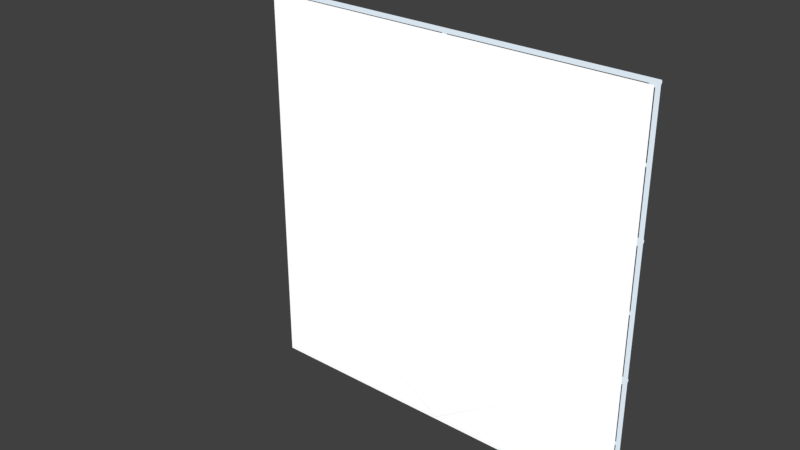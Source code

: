 # Source: Scaffolding.blend  (saved by Blender 2.79.0; exported with 4.5.12 LTS)
import bpy
from mathutils import Matrix  # noqa: F401  (used for matrix-valued properties, if any)

bpy.ops.wm.read_factory_settings(use_empty=True)
scene = bpy.context.scene
scene.name = 'Scene'

# ---- collections
col_collection_1 = bpy.data.collections.new('Collection 1'); scene.collection.children.link(col_collection_1)
col_collection_1.hide_render = True
col_collection_1.hide_viewport = True
col_collection_2 = bpy.data.collections.new('Collection 2'); scene.collection.children.link(col_collection_2)

# ---- images (referenced by path relative to the original .blend; pixels are not part of the script)
import os
ASSET_DIR = os.environ.get("B2B_ASSET_DIR", "")  # directory of the original .blend (textures are referenced by path, not embedded)
HERE = os.path.dirname(os.path.abspath(__file__))  # packed textures are extracted next to this script under _unpacked/

def load_image(name, relpath, width, height, colorspace="sRGB"):
    """Load a texture the original file referenced (path relative to the .blend, or extracted next to this script)."""
    p = next((c for c in (os.path.join(HERE, relpath), os.path.join(ASSET_DIR, relpath)) if relpath and os.path.exists(c)), "")
    if p:
        img = bpy.data.images.load(p, check_existing=True)
        img.name = name
    else:  # same state as the original file: an image datablock whose file is absent (Cycles renders it pink)
        img = bpy.data.images.new(name, width, height)
        img.source = "FILE"
        img.filepath = "//" + (relpath or name)
    img.colorspace_settings.name = colorspace
    return img
img_scaffolding_a = load_image('Scaffolding_a', 'Scaffolding_a.png', 1024, 1024, 'sRGB')

# ---- materials (node trees are filled in below, after node groups)
mat_material_001 = bpy.data.materials.new('Material.001')
mat_material_001.alpha_threshold = 0.0
mat_material_001.roughness = 0.5
mat_material_002 = bpy.data.materials.new('Material.002')
mat_material_002.alpha_threshold = 0.0
mat_material_002.roughness = 0.5

# ---- material node trees
mat_material_001.use_nodes = True; mat_material_001.node_tree.nodes.clear()
_N = mat_material_001.node_tree.nodes; _L = mat_material_001.node_tree.links
n0 = _N.new('ShaderNodeOutputMaterial'); n0.name = 'Material Output'; n0.location = (300, 300)
n1 = _N.new('ShaderNodeTexImage'); n1.name = 'Image Texture'; n1.location = (-190, 355)
n1.width = 140
n1.image = img_scaffolding_a
n2 = _N.new('ShaderNodeMapping'); n2.name = 'Mapping'; n2.location = (-490, 384)
n3 = _N.new('ShaderNodeTexCoord'); n3.name = 'Texture Coordinate'; n3.location = (-690, 367)
n4 = _N.new('ShaderNodeEmission'); n4.name = 'Emission'; n4.location = (10, 300)
_L.new(n2.outputs[0], n1.inputs[0])
_L.new(n3.outputs[2], n2.inputs[0])
_L.new(n4.outputs[0], n0.inputs[0])
n0.is_active_output = True
mat_material_002.use_nodes = True; mat_material_002.node_tree.nodes.clear()
_N = mat_material_002.node_tree.nodes; _L = mat_material_002.node_tree.links
n0 = _N.new('ShaderNodeOutputMaterial'); n0.name = 'Material Output'; n0.location = (300, 300)
n1 = _N.new('ShaderNodeEmission'); n1.name = 'Emission'; n1.location = (-4, 447)
n1.inputs[0].default_value = (0.6872, 0.7807, 0.86, 1.0)
n2 = _N.new('ShaderNodeBsdfPrincipled'); n2.name = 'Principled BSDF'; n2.location = (-2, 300)
n2.width = 150
n2.subsurface_method = 'BURLEY'
n2.inputs[1].default_value = 1.0
n2.inputs[2].default_value = 0.525
n2.inputs[3].default_value = 1.45
n2.inputs[9].default_value = (1.0, 1.0, 1.0)
_L.new(n1.outputs[0], n0.inputs[0])
n0.is_active_output = True

# ---- world
world_world = bpy.data.worlds.new('World'); scene.world = world_world
world_world.color = (0.05088, 0.05088, 0.05088)
world_world.use_sun_shadow = False
world_world.sun_shadow_jitter_overblur = 0.0
world_world.cycles.sampling_method = 'MANUAL'

# ---- meshes
me_plane = bpy.data.meshes.new('Plane')
me_plane.from_pydata([(-1.0, -1.0, 0.0), (1.0, -1.0, 0.0), (-1.0, 1.0, 0.0), (1.0, 1.0, 0.0)], [], [(0, 1, 3, 2)])
me_plane.use_remesh_preserve_volume = False
me_plane.use_remesh_preserve_attributes = False
me_plane.use_mirror_vertex_groups = False
me_plane.update()
me_cylinder_005 = bpy.data.meshes.new('Cylinder.005')
me_cylinder_005.from_pydata([(-2.541, 0.05, -4.947e-07), (2.541, 0.05, 4.947e-07), (-2.541, 0.04904, -0.009755), (2.541, 0.04904, -0.009754), (-2.541, 0.04619, -0.01913), (2.541, 0.04619, -0.01913), (-2.541, 0.04157, -0.02778), (2.541, 0.04157, -0.02778), (-2.541, 0.03535, -0.03536), (2.541, 0.03536, -0.03535), (-2.541, 0.02778, -0.04157), (2.541, 0.02778, -0.04157), (-2.541, 0.01913, -0.04619), (2.541, 0.01913, -0.04619), (-2.541, 0.009754, -0.04904), (2.541, 0.009755, -0.04904), (-2.541, -3.376e-07, -0.05), (2.541, 3.451e-07, -0.05), (-2.541, -0.009755, -0.04904), (2.541, -0.009754, -0.04904), (-2.541, -0.01913, -0.04619), (2.541, -0.01913, -0.04619), (-2.541, -0.02778, -0.04157), (2.541, -0.02778, -0.04157), (-2.541, -0.03536, -0.03536), (2.541, -0.03535, -0.03535), (-2.541, -0.04157, -0.02778), (2.541, -0.04157, -0.02778), (-2.541, -0.04619, -0.01913), (2.541, -0.04619, -0.01913), (-2.541, -0.04904, -0.009755), (2.541, -0.04904, -0.009754), (-2.541, -0.05, -4.784e-07), (2.541, -0.05, 5.11e-07), (-2.541, -0.04904, 0.009754), (2.541, -0.04904, 0.009755), (-2.541, -0.04619, 0.01913), (2.541, -0.04619, 0.01913), (-2.541, -0.04157, 0.02778), (2.541, -0.04157, 0.02778), (-2.541, -0.03536, 0.03535), (2.541, -0.03535, 0.03536), (-2.541, -0.02778, 0.04157), (2.541, -0.02778, 0.04157), (-2.541, -0.01913, 0.04619), (2.541, -0.01913, 0.04619), (-2.541, -0.009755, 0.04904), (2.541, -0.009754, 0.04904), (-2.541, -2.931e-07, 0.05), (2.541, 3.896e-07, 0.05), (-2.541, 0.009754, 0.04904), (2.541, 0.009755, 0.04904), (-2.541, 0.01913, 0.04619), (2.541, 0.01913, 0.04619), (-2.541, 0.02778, 0.04157), (2.541, 0.02778, 0.04157), (-2.541, 0.03536, 0.03535), (2.541, 0.03536, 0.03536), (-2.541, 0.04157, 0.02778), (2.541, 0.04157, 0.02778), (-2.541, 0.04619, 0.01913), (2.541, 0.04619, 0.01913), (-2.541, 0.04904, 0.009754), (2.541, 0.04904, 0.009755)], [], [(0, 1, 3, 2), (2, 3, 5, 4), (4, 5, 7, 6), (6, 7, 9, 8), (8, 9, 11, 10), (10, 11, 13, 12), (12, 13, 15, 14), (14, 15, 17, 16), (16, 17, 19, 18), (18, 19, 21, 20), (20, 21, 23, 22), (22, 23, 25, 24), (24, 25, 27, 26), (26, 27, 29, 28), (28, 29, 31, 30), (30, 31, 33, 32), (32, 33, 35, 34), (34, 35, 37, 36), (36, 37, 39, 38), (38, 39, 41, 40), (40, 41, 43, 42), (42, 43, 45, 44), (44, 45, 47, 46), (46, 47, 49, 48), (48, 49, 51, 50), (50, 51, 53, 52), (52, 53, 55, 54), (54, 55, 57, 56), (56, 57, 59, 58), (58, 59, 61, 60), (3, 1, 63, 61, 59, 57, 55, 53, 51, 49, 47, 45, 43, 41, 39, 37, 35, 33, 31, 29, 27, 25, 23, 21, 19, 17, 15, 13, 11, 9, 7, 5), (60, 61, 63, 62), (62, 63, 1, 0), (0, 2, 4, 6, 8, 10, 12, 14, 16, 18, 20, 22, 24, 26, 28, 30, 32, 34, 36, 38, 40, 42, 44, 46, 48, 50, 52, 54, 56, 58, 60, 62)])
me_cylinder_005.use_remesh_preserve_volume = False
me_cylinder_005.use_remesh_preserve_attributes = False
me_cylinder_005.use_mirror_vertex_groups = False
me_cylinder_005.update()
me_cylinder_004 = bpy.data.meshes.new('Cylinder.004')
me_cylinder_004.from_pydata([(-2.541, 0.05, -4.947e-07), (2.541, 0.05, 4.947e-07), (-2.541, 0.04904, -0.009755), (2.541, 0.04904, -0.009754), (-2.541, 0.04619, -0.01913), (2.541, 0.04619, -0.01913), (-2.541, 0.04157, -0.02778), (2.541, 0.04157, -0.02778), (-2.541, 0.03535, -0.03536), (2.541, 0.03536, -0.03535), (-2.541, 0.02778, -0.04157), (2.541, 0.02778, -0.04157), (-2.541, 0.01913, -0.04619), (2.541, 0.01913, -0.04619), (-2.541, 0.009754, -0.04904), (2.541, 0.009755, -0.04904), (-2.541, -3.376e-07, -0.05), (2.541, 3.451e-07, -0.05), (-2.541, -0.009755, -0.04904), (2.541, -0.009754, -0.04904), (-2.541, -0.01913, -0.04619), (2.541, -0.01913, -0.04619), (-2.541, -0.02778, -0.04157), (2.541, -0.02778, -0.04157), (-2.541, -0.03536, -0.03536), (2.541, -0.03535, -0.03535), (-2.541, -0.04157, -0.02778), (2.541, -0.04157, -0.02778), (-2.541, -0.04619, -0.01913), (2.541, -0.04619, -0.01913), (-2.541, -0.04904, -0.009755), (2.541, -0.04904, -0.009754), (-2.541, -0.05, -4.784e-07), (2.541, -0.05, 5.11e-07), (-2.541, -0.04904, 0.009754), (2.541, -0.04904, 0.009755), (-2.541, -0.04619, 0.01913), (2.541, -0.04619, 0.01913), (-2.541, -0.04157, 0.02778), (2.541, -0.04157, 0.02778), (-2.541, -0.03536, 0.03535), (2.541, -0.03535, 0.03536), (-2.541, -0.02778, 0.04157), (2.541, -0.02778, 0.04157), (-2.541, -0.01913, 0.04619), (2.541, -0.01913, 0.04619), (-2.541, -0.009755, 0.04904), (2.541, -0.009754, 0.04904), (-2.541, -2.931e-07, 0.05), (2.541, 3.896e-07, 0.05), (-2.541, 0.009754, 0.04904), (2.541, 0.009755, 0.04904), (-2.541, 0.01913, 0.04619), (2.541, 0.01913, 0.04619), (-2.541, 0.02778, 0.04157), (2.541, 0.02778, 0.04157), (-2.541, 0.03536, 0.03535), (2.541, 0.03536, 0.03536), (-2.541, 0.04157, 0.02778), (2.541, 0.04157, 0.02778), (-2.541, 0.04619, 0.01913), (2.541, 0.04619, 0.01913), (-2.541, 0.04904, 0.009754), (2.541, 0.04904, 0.009755)], [], [(0, 1, 3, 2), (2, 3, 5, 4), (4, 5, 7, 6), (6, 7, 9, 8), (8, 9, 11, 10), (10, 11, 13, 12), (12, 13, 15, 14), (14, 15, 17, 16), (16, 17, 19, 18), (18, 19, 21, 20), (20, 21, 23, 22), (22, 23, 25, 24), (24, 25, 27, 26), (26, 27, 29, 28), (28, 29, 31, 30), (30, 31, 33, 32), (32, 33, 35, 34), (34, 35, 37, 36), (36, 37, 39, 38), (38, 39, 41, 40), (40, 41, 43, 42), (42, 43, 45, 44), (44, 45, 47, 46), (46, 47, 49, 48), (48, 49, 51, 50), (50, 51, 53, 52), (52, 53, 55, 54), (54, 55, 57, 56), (56, 57, 59, 58), (58, 59, 61, 60), (3, 1, 63, 61, 59, 57, 55, 53, 51, 49, 47, 45, 43, 41, 39, 37, 35, 33, 31, 29, 27, 25, 23, 21, 19, 17, 15, 13, 11, 9, 7, 5), (60, 61, 63, 62), (62, 63, 1, 0), (0, 2, 4, 6, 8, 10, 12, 14, 16, 18, 20, 22, 24, 26, 28, 30, 32, 34, 36, 38, 40, 42, 44, 46, 48, 50, 52, 54, 56, 58, 60, 62)])
me_cylinder_004.use_remesh_preserve_volume = False
me_cylinder_004.use_remesh_preserve_attributes = False
me_cylinder_004.use_mirror_vertex_groups = False
me_cylinder_004.update()
me_cylinder_003 = bpy.data.meshes.new('Cylinder.003')
me_cylinder_003.from_pydata([(-2.541, 0.05, -4.947e-07), (2.541, 0.05, 4.947e-07), (-2.541, 0.04904, -0.009755), (2.541, 0.04904, -0.009754), (-2.541, 0.04619, -0.01913), (2.541, 0.04619, -0.01913), (-2.541, 0.04157, -0.02778), (2.541, 0.04157, -0.02778), (-2.541, 0.03535, -0.03536), (2.541, 0.03536, -0.03535), (-2.541, 0.02778, -0.04157), (2.541, 0.02778, -0.04157), (-2.541, 0.01913, -0.04619), (2.541, 0.01913, -0.04619), (-2.541, 0.009754, -0.04904), (2.541, 0.009755, -0.04904), (-2.541, -3.376e-07, -0.05), (2.541, 3.451e-07, -0.05), (-2.541, -0.009755, -0.04904), (2.541, -0.009754, -0.04904), (-2.541, -0.01913, -0.04619), (2.541, -0.01913, -0.04619), (-2.541, -0.02778, -0.04157), (2.541, -0.02778, -0.04157), (-2.541, -0.03536, -0.03536), (2.541, -0.03535, -0.03535), (-2.541, -0.04157, -0.02778), (2.541, -0.04157, -0.02778), (-2.541, -0.04619, -0.01913), (2.541, -0.04619, -0.01913), (-2.541, -0.04904, -0.009755), (2.541, -0.04904, -0.009754), (-2.541, -0.05, -4.784e-07), (2.541, -0.05, 5.11e-07), (-2.541, -0.04904, 0.009754), (2.541, -0.04904, 0.009755), (-2.541, -0.04619, 0.01913), (2.541, -0.04619, 0.01913), (-2.541, -0.04157, 0.02778), (2.541, -0.04157, 0.02778), (-2.541, -0.03536, 0.03535), (2.541, -0.03535, 0.03536), (-2.541, -0.02778, 0.04157), (2.541, -0.02778, 0.04157), (-2.541, -0.01913, 0.04619), (2.541, -0.01913, 0.04619), (-2.541, -0.009755, 0.04904), (2.541, -0.009754, 0.04904), (-2.541, -2.931e-07, 0.05), (2.541, 3.896e-07, 0.05), (-2.541, 0.009754, 0.04904), (2.541, 0.009755, 0.04904), (-2.541, 0.01913, 0.04619), (2.541, 0.01913, 0.04619), (-2.541, 0.02778, 0.04157), (2.541, 0.02778, 0.04157), (-2.541, 0.03536, 0.03535), (2.541, 0.03536, 0.03536), (-2.541, 0.04157, 0.02778), (2.541, 0.04157, 0.02778), (-2.541, 0.04619, 0.01913), (2.541, 0.04619, 0.01913), (-2.541, 0.04904, 0.009754), (2.541, 0.04904, 0.009755)], [], [(0, 1, 3, 2), (2, 3, 5, 4), (4, 5, 7, 6), (6, 7, 9, 8), (8, 9, 11, 10), (10, 11, 13, 12), (12, 13, 15, 14), (14, 15, 17, 16), (16, 17, 19, 18), (18, 19, 21, 20), (20, 21, 23, 22), (22, 23, 25, 24), (24, 25, 27, 26), (26, 27, 29, 28), (28, 29, 31, 30), (30, 31, 33, 32), (32, 33, 35, 34), (34, 35, 37, 36), (36, 37, 39, 38), (38, 39, 41, 40), (40, 41, 43, 42), (42, 43, 45, 44), (44, 45, 47, 46), (46, 47, 49, 48), (48, 49, 51, 50), (50, 51, 53, 52), (52, 53, 55, 54), (54, 55, 57, 56), (56, 57, 59, 58), (58, 59, 61, 60), (3, 1, 63, 61, 59, 57, 55, 53, 51, 49, 47, 45, 43, 41, 39, 37, 35, 33, 31, 29, 27, 25, 23, 21, 19, 17, 15, 13, 11, 9, 7, 5), (60, 61, 63, 62), (62, 63, 1, 0), (0, 2, 4, 6, 8, 10, 12, 14, 16, 18, 20, 22, 24, 26, 28, 30, 32, 34, 36, 38, 40, 42, 44, 46, 48, 50, 52, 54, 56, 58, 60, 62)])
me_cylinder_003.use_remesh_preserve_volume = False
me_cylinder_003.use_remesh_preserve_attributes = False
me_cylinder_003.use_mirror_vertex_groups = False
me_cylinder_003.update()
me_cylinder_002 = bpy.data.meshes.new('Cylinder.002')
me_cylinder_002.from_pydata([(-2.541, 0.05, -4.947e-07), (2.541, 0.05, 4.947e-07), (-2.541, 0.04904, -0.009755), (2.541, 0.04904, -0.009754), (-2.541, 0.04619, -0.01913), (2.541, 0.04619, -0.01913), (-2.541, 0.04157, -0.02778), (2.541, 0.04157, -0.02778), (-2.541, 0.03535, -0.03536), (2.541, 0.03536, -0.03535), (-2.541, 0.02778, -0.04157), (2.541, 0.02778, -0.04157), (-2.541, 0.01913, -0.04619), (2.541, 0.01913, -0.04619), (-2.541, 0.009754, -0.04904), (2.541, 0.009755, -0.04904), (-2.541, -3.376e-07, -0.05), (2.541, 3.451e-07, -0.05), (-2.541, -0.009755, -0.04904), (2.541, -0.009754, -0.04904), (-2.541, -0.01913, -0.04619), (2.541, -0.01913, -0.04619), (-2.541, -0.02778, -0.04157), (2.541, -0.02778, -0.04157), (-2.541, -0.03536, -0.03536), (2.541, -0.03535, -0.03535), (-2.541, -0.04157, -0.02778), (2.541, -0.04157, -0.02778), (-2.541, -0.04619, -0.01913), (2.541, -0.04619, -0.01913), (-2.541, -0.04904, -0.009755), (2.541, -0.04904, -0.009754), (-2.541, -0.05, -4.784e-07), (2.541, -0.05, 5.11e-07), (-2.541, -0.04904, 0.009754), (2.541, -0.04904, 0.009755), (-2.541, -0.04619, 0.01913), (2.541, -0.04619, 0.01913), (-2.541, -0.04157, 0.02778), (2.541, -0.04157, 0.02778), (-2.541, -0.03536, 0.03535), (2.541, -0.03535, 0.03536), (-2.541, -0.02778, 0.04157), (2.541, -0.02778, 0.04157), (-2.541, -0.01913, 0.04619), (2.541, -0.01913, 0.04619), (-2.541, -0.009755, 0.04904), (2.541, -0.009754, 0.04904), (-2.541, -2.931e-07, 0.05), (2.541, 3.896e-07, 0.05), (-2.541, 0.009754, 0.04904), (2.541, 0.009755, 0.04904), (-2.541, 0.01913, 0.04619), (2.541, 0.01913, 0.04619), (-2.541, 0.02778, 0.04157), (2.541, 0.02778, 0.04157), (-2.541, 0.03536, 0.03535), (2.541, 0.03536, 0.03536), (-2.541, 0.04157, 0.02778), (2.541, 0.04157, 0.02778), (-2.541, 0.04619, 0.01913), (2.541, 0.04619, 0.01913), (-2.541, 0.04904, 0.009754), (2.541, 0.04904, 0.009755)], [], [(0, 1, 3, 2), (2, 3, 5, 4), (4, 5, 7, 6), (6, 7, 9, 8), (8, 9, 11, 10), (10, 11, 13, 12), (12, 13, 15, 14), (14, 15, 17, 16), (16, 17, 19, 18), (18, 19, 21, 20), (20, 21, 23, 22), (22, 23, 25, 24), (24, 25, 27, 26), (26, 27, 29, 28), (28, 29, 31, 30), (30, 31, 33, 32), (32, 33, 35, 34), (34, 35, 37, 36), (36, 37, 39, 38), (38, 39, 41, 40), (40, 41, 43, 42), (42, 43, 45, 44), (44, 45, 47, 46), (46, 47, 49, 48), (48, 49, 51, 50), (50, 51, 53, 52), (52, 53, 55, 54), (54, 55, 57, 56), (56, 57, 59, 58), (58, 59, 61, 60), (3, 1, 63, 61, 59, 57, 55, 53, 51, 49, 47, 45, 43, 41, 39, 37, 35, 33, 31, 29, 27, 25, 23, 21, 19, 17, 15, 13, 11, 9, 7, 5), (60, 61, 63, 62), (62, 63, 1, 0), (0, 2, 4, 6, 8, 10, 12, 14, 16, 18, 20, 22, 24, 26, 28, 30, 32, 34, 36, 38, 40, 42, 44, 46, 48, 50, 52, 54, 56, 58, 60, 62)])
me_cylinder_002.use_remesh_preserve_volume = False
me_cylinder_002.use_remesh_preserve_attributes = False
me_cylinder_002.use_mirror_vertex_groups = False
me_cylinder_002.update()
me_cylinder = bpy.data.meshes.new('Cylinder')
me_cylinder.from_pydata([(0.0, 0.05, -1.5), (0.0, 0.05, 1.5), (0.009755, 0.04904, -1.5), (0.009755, 0.04904, 1.5), (0.01913, 0.04619, -1.5), (0.01913, 0.04619, 1.5), (0.02778, 0.04157, -1.5), (0.02778, 0.04157, 1.5), (0.03536, 0.03536, -1.5), (0.03536, 0.03536, 1.5), (0.04157, 0.02778, -1.5), (0.04157, 0.02778, 1.5), (0.04619, 0.01913, -1.5), (0.04619, 0.01913, 1.5), (0.04904, 0.009755, -1.5), (0.04904, 0.009755, 1.5), (0.05, 3.775e-09, -1.5), (0.05, 3.775e-09, 1.5), (0.04904, -0.009755, -1.5), (0.04904, -0.009755, 1.5), (0.04619, -0.01913, -1.5), (0.04619, -0.01913, 1.5), (0.04157, -0.02778, -1.5), (0.04157, -0.02778, 1.5), (0.03536, -0.03536, -1.5), (0.03536, -0.03536, 1.5), (0.02778, -0.04157, -1.5), (0.02778, -0.04157, 1.5), (0.01913, -0.04619, -1.5), (0.01913, -0.04619, 1.5), (0.009755, -0.04904, -1.5), (0.009755, -0.04904, 1.5), (-1.629e-08, -0.05, -1.5), (-1.629e-08, -0.05, 1.5), (-0.009755, -0.04904, -1.5), (-0.009755, -0.04904, 1.5), (-0.01913, -0.04619, -1.5), (-0.01913, -0.04619, 1.5), (-0.02778, -0.04157, -1.5), (-0.02778, -0.04157, 1.5), (-0.03536, -0.03536, -1.5), (-0.03536, -0.03536, 1.5), (-0.04157, -0.02778, -1.5), (-0.04157, -0.02778, 1.5), (-0.04619, -0.01913, -1.5), (-0.04619, -0.01913, 1.5), (-0.04904, -0.009754, -1.5), (-0.04904, -0.009754, 1.5), (-0.05, 4.828e-08, -1.5), (-0.05, 4.828e-08, 1.5), (-0.04904, 0.009755, -1.5), (-0.04904, 0.009755, 1.5), (-0.04619, 0.01913, -1.5), (-0.04619, 0.01913, 1.5), (-0.04157, 0.02778, -1.5), (-0.04157, 0.02778, 1.5), (-0.03536, 0.03536, -1.5), (-0.03536, 0.03536, 1.5), (-0.02778, 0.04157, -1.5), (-0.02778, 0.04157, 1.5), (-0.01913, 0.04619, -1.5), (-0.01913, 0.04619, 1.5), (-0.009754, 0.04904, -1.5), (-0.009754, 0.04904, 1.5)], [], [(0, 1, 3, 2), (2, 3, 5, 4), (4, 5, 7, 6), (6, 7, 9, 8), (8, 9, 11, 10), (10, 11, 13, 12), (12, 13, 15, 14), (14, 15, 17, 16), (16, 17, 19, 18), (18, 19, 21, 20), (20, 21, 23, 22), (22, 23, 25, 24), (24, 25, 27, 26), (26, 27, 29, 28), (28, 29, 31, 30), (30, 31, 33, 32), (32, 33, 35, 34), (34, 35, 37, 36), (36, 37, 39, 38), (38, 39, 41, 40), (40, 41, 43, 42), (42, 43, 45, 44), (44, 45, 47, 46), (46, 47, 49, 48), (48, 49, 51, 50), (50, 51, 53, 52), (52, 53, 55, 54), (54, 55, 57, 56), (56, 57, 59, 58), (58, 59, 61, 60), (3, 1, 63, 61, 59, 57, 55, 53, 51, 49, 47, 45, 43, 41, 39, 37, 35, 33, 31, 29, 27, 25, 23, 21, 19, 17, 15, 13, 11, 9, 7, 5), (60, 61, 63, 62), (62, 63, 1, 0), (0, 2, 4, 6, 8, 10, 12, 14, 16, 18, 20, 22, 24, 26, 28, 30, 32, 34, 36, 38, 40, 42, 44, 46, 48, 50, 52, 54, 56, 58, 60, 62)])
me_cylinder.use_remesh_preserve_volume = False
me_cylinder.use_remesh_preserve_attributes = False
me_cylinder.use_mirror_vertex_groups = False
me_cylinder.update()
me_plane_001 = bpy.data.meshes.new('Plane.001')
me_plane_001.from_pydata([(-5.042, -5.042, 0.0), (5.042, -5.042, 0.0), (-5.042, 5.042, 0.0), (5.042, 5.042, 0.0)], [], [(0, 1, 3, 2)])
_uv = me_plane_001.uv_layers.new(name='UVMap')
_uv.uv.foreach_set('vector', [9.998e-05, 0.0001002, 0.9999, 9.998e-05, 0.9999, 0.9999, 0.0001003, 0.9999])
me_plane_001.materials.append(mat_material_001)
me_plane_001.use_remesh_preserve_volume = False
me_plane_001.use_remesh_preserve_attributes = False
me_plane_001.use_mirror_vertex_groups = False
me_plane_001.update()
me_cylinder_013 = bpy.data.meshes.new('Cylinder.013')
me_cylinder_013.from_pydata([(-2.566, 0.05, -5.539e-07), (2.566, 0.05, 5.539e-07), (-2.566, 0.04904, -0.01092), (2.566, 0.04904, -0.01092), (-2.566, 0.04619, -0.02143), (2.566, 0.04619, -0.02143), (-2.566, 0.04157, -0.03111), (2.566, 0.04157, -0.03111), (-2.566, 0.03535, -0.03959), (2.566, 0.03536, -0.03959), (-2.566, 0.02778, -0.04656), (2.566, 0.02778, -0.04655), (-2.566, 0.01913, -0.05173), (2.566, 0.01913, -0.05173), (-2.566, 0.009754, -0.05492), (2.566, 0.009755, -0.05492), (-2.566, -3.376e-07, -0.05599), (2.566, 3.451e-07, -0.05599), (-2.566, -0.009755, -0.05492), (2.566, -0.009754, -0.05492), (-2.566, -0.01913, -0.05173), (2.566, -0.01913, -0.05173), (-2.566, -0.02778, -0.04656), (2.566, -0.02778, -0.04655), (-2.566, -0.03536, -0.03959), (2.566, -0.03535, -0.03959), (-2.566, -0.04157, -0.03111), (2.566, -0.04157, -0.03111), (-2.566, -0.04619, -0.02143), (2.566, -0.04619, -0.02143), (-2.566, -0.04904, -0.01092), (2.566, -0.04904, -0.01092), (-2.566, -0.05, -5.357e-07), (2.566, -0.05, 5.722e-07), (-2.566, -0.04904, 0.01092), (2.566, -0.04904, 0.01092), (-2.566, -0.04619, 0.02143), (2.566, -0.04619, 0.02143), (-2.566, -0.04157, 0.03111), (2.566, -0.04157, 0.03111), (-2.566, -0.03536, 0.03959), (2.566, -0.03535, 0.03959), (-2.566, -0.02778, 0.04655), (2.566, -0.02778, 0.04656), (-2.566, -0.01913, 0.05173), (2.566, -0.01913, 0.05173), (-2.566, -0.009755, 0.05492), (2.566, -0.009754, 0.05492), (-2.566, -2.931e-07, 0.05599), (2.566, 3.896e-07, 0.05599), (-2.566, 0.009754, 0.05492), (2.566, 0.009755, 0.05492), (-2.566, 0.01913, 0.05173), (2.566, 0.01913, 0.05173), (-2.566, 0.02778, 0.04655), (2.566, 0.02778, 0.04656), (-2.566, 0.03536, 0.03959), (2.566, 0.03536, 0.03959), (-2.566, 0.04157, 0.03111), (2.566, 0.04157, 0.03111), (-2.566, 0.04619, 0.02143), (2.566, 0.04619, 0.02143), (-2.566, 0.04904, 0.01092), (2.566, 0.04904, 0.01092), (-2.566, 0.05, -3.36), (2.566, 0.05, -3.36), (-2.566, 0.04904, -3.37), (2.566, 0.04904, -3.37), (-2.566, 0.04619, -3.381), (2.566, 0.04619, -3.381), (-2.566, 0.04157, -3.391), (2.566, 0.04157, -3.391), (-2.566, 0.03535, -3.399), (2.566, 0.03536, -3.399), (-2.566, 0.02778, -3.406), (2.566, 0.02778, -3.406), (-2.566, 0.01913, -3.411), (2.566, 0.01913, -3.411), (-2.566, 0.009754, -3.414), (2.566, 0.009755, -3.414), (-2.566, -3.376e-07, -3.416), (2.566, 3.451e-07, -3.416), (-2.566, -0.009755, -3.414), (2.566, -0.009754, -3.414), (-2.566, -0.01913, -3.411), (2.566, -0.01913, -3.411), (-2.566, -0.02778, -3.406), (2.566, -0.02778, -3.406), (-2.566, -0.03536, -3.399), (2.566, -0.03535, -3.399), (-2.566, -0.04157, -3.391), (2.566, -0.04157, -3.391), (-2.566, -0.04619, -3.381), (2.566, -0.04619, -3.381), (-2.566, -0.04904, -3.37), (2.566, -0.04904, -3.37), (-2.566, -0.05, -3.36), (2.566, -0.05, -3.36), (-2.566, -0.04904, -3.349), (2.566, -0.04904, -3.349), (-2.566, -0.04619, -3.338), (2.566, -0.04619, -3.338), (-2.566, -0.04157, -3.328), (2.566, -0.04157, -3.328), (-2.566, -0.03536, -3.32), (2.566, -0.03535, -3.32), (-2.566, -0.02778, -3.313), (2.566, -0.02778, -3.313), (-2.566, -0.01913, -3.308), (2.566, -0.01913, -3.308), (-2.566, -0.009755, -3.305), (2.566, -0.009754, -3.305), (-2.566, -2.931e-07, -3.304), (2.566, 3.896e-07, -3.304), (-2.566, 0.009754, -3.305), (2.566, 0.009755, -3.305), (-2.566, 0.01913, -3.308), (2.566, 0.01913, -3.308), (-2.566, 0.02778, -3.313), (2.566, 0.02778, -3.313), (-2.566, 0.03536, -3.32), (2.566, 0.03536, -3.32), (-2.566, 0.04157, -3.328), (2.566, 0.04157, -3.328), (-2.566, 0.04619, -3.338), (2.566, 0.04619, -3.338), (-2.566, 0.04904, -3.349), (2.566, 0.04904, -3.349), (2.484, 0.05, -5.539e-07), (7.615, 0.05, 5.539e-07), (2.484, 0.04904, -0.01092), (7.615, 0.04904, -0.01092), (2.484, 0.04619, -0.02143), (7.615, 0.04619, -0.02143), (2.484, 0.04157, -0.03111), (7.615, 0.04157, -0.03111), (2.484, 0.03535, -0.03959), (7.615, 0.03536, -0.03959), (2.484, 0.02778, -0.04656), (7.615, 0.02778, -0.04655), (2.484, 0.01913, -0.05173), (7.615, 0.01913, -0.05173), (2.484, 0.009754, -0.05492), (7.615, 0.009755, -0.05492), (2.484, -3.376e-07, -0.05599), (7.615, 3.451e-07, -0.05599), (2.484, -0.009755, -0.05492), (7.615, -0.009754, -0.05492), (2.484, -0.01913, -0.05173), (7.615, -0.01913, -0.05173), (2.484, -0.02778, -0.04656), (7.615, -0.02778, -0.04655), (2.484, -0.03536, -0.03959), (7.615, -0.03535, -0.03959), (2.484, -0.04157, -0.03111), (7.615, -0.04157, -0.03111), (2.484, -0.04619, -0.02143), (7.615, -0.04619, -0.02143), (2.484, -0.04904, -0.01092), (7.615, -0.04904, -0.01092), (2.484, -0.05, -5.357e-07), (7.615, -0.05, 5.722e-07), (2.484, -0.04904, 0.01092), (7.615, -0.04904, 0.01092), (2.484, -0.04619, 0.02143), (7.615, -0.04619, 0.02143), (2.484, -0.04157, 0.03111), (7.615, -0.04157, 0.03111), (2.484, -0.03536, 0.03959), (7.615, -0.03535, 0.03959), (2.484, -0.02778, 0.04655), (7.615, -0.02778, 0.04656), (2.484, -0.01913, 0.05173), (7.615, -0.01913, 0.05173), (2.484, -0.009755, 0.05492), (7.615, -0.009754, 0.05492), (2.484, -2.931e-07, 0.05599), (7.615, 3.896e-07, 0.05599), (2.484, 0.009754, 0.05492), (7.615, 0.009755, 0.05492), (2.484, 0.01913, 0.05173), (7.615, 0.01913, 0.05173), (2.484, 0.02778, 0.04655), (7.615, 0.02778, 0.04656), (2.484, 0.03536, 0.03959), (7.615, 0.03536, 0.03959), (2.484, 0.04157, 0.03111), (7.615, 0.04157, 0.03111), (2.484, 0.04619, 0.02143), (7.615, 0.04619, 0.02143), (2.484, 0.04904, 0.01092), (7.615, 0.04904, 0.01092), (2.484, 0.05, -3.36), (7.615, 0.05, -3.36), (2.484, 0.04904, -3.37), (7.615, 0.04904, -3.37), (2.484, 0.04619, -3.381), (7.615, 0.04619, -3.381), (2.484, 0.04157, -3.391), (7.615, 0.04157, -3.391), (2.484, 0.03535, -3.399), (7.615, 0.03536, -3.399), (2.484, 0.02778, -3.406), (7.615, 0.02778, -3.406), (2.484, 0.01913, -3.411), (7.615, 0.01913, -3.411), (2.484, 0.009754, -3.414), (7.615, 0.009755, -3.414), (2.484, -3.376e-07, -3.416), (7.615, 3.451e-07, -3.416), (2.484, -0.009755, -3.414), (7.615, -0.009754, -3.414), (2.484, -0.01913, -3.411), (7.615, -0.01913, -3.411), (2.484, -0.02778, -3.406), (7.615, -0.02778, -3.406), (2.484, -0.03536, -3.399), (7.615, -0.03535, -3.399), (2.484, -0.04157, -3.391), (7.615, -0.04157, -3.391), (2.484, -0.04619, -3.381), (7.615, -0.04619, -3.381), (2.484, -0.04904, -3.37), (7.615, -0.04904, -3.37), (2.484, -0.05, -3.36), (7.615, -0.05, -3.36), (2.484, -0.04904, -3.349), (7.615, -0.04904, -3.349), (2.484, -0.04619, -3.338), (7.615, -0.04619, -3.338), (2.484, -0.04157, -3.328), (7.615, -0.04157, -3.328), (2.484, -0.03536, -3.32), (7.615, -0.03535, -3.32), (2.484, -0.02778, -3.313), (7.615, -0.02778, -3.313), (2.484, -0.01913, -3.308), (7.615, -0.01913, -3.308), (2.484, -0.009755, -3.305), (7.615, -0.009754, -3.305), (2.484, -2.931e-07, -3.304), (7.615, 3.896e-07, -3.304), (2.484, 0.009754, -3.305), (7.615, 0.009755, -3.305), (2.484, 0.01913, -3.308), (7.615, 0.01913, -3.308), (2.484, 0.02778, -3.313), (7.615, 0.02778, -3.313), (2.484, 0.03536, -3.32), (7.615, 0.03536, -3.32), (2.484, 0.04157, -3.328), (7.615, 0.04157, -3.328), (2.484, 0.04619, -3.338), (7.615, 0.04619, -3.338), (2.484, 0.04904, -3.349), (7.615, 0.04904, -3.349), (-2.52, 0.05664, -3.384), (-2.52, 0.05664, 0.02414), (-2.51, 0.05568, -3.384), (-2.51, 0.05568, 0.02414), (-2.501, 0.05283, -3.384), (-2.501, 0.05283, 0.02414), (-2.492, 0.04821, -3.384), (-2.492, 0.04821, 0.02414), (-2.485, 0.04199, -3.384), (-2.485, 0.04199, 0.02414), (-2.478, 0.03441, -3.384), (-2.478, 0.03441, 0.02414), (-2.474, 0.02577, -3.384), (-2.474, 0.02577, 0.02414), (-2.471, 0.01639, -3.384), (-2.471, 0.01639, 0.02414), (-2.47, 0.006636, -3.384), (-2.47, 0.006636, 0.02414), (-2.471, -0.003118, -3.384), (-2.471, -0.003118, 0.02414), (-2.474, -0.0125, -3.384), (-2.474, -0.0125, 0.02414), (-2.478, -0.02114, -3.384), (-2.478, -0.02114, 0.02414), (-2.485, -0.02872, -3.384), (-2.485, -0.02872, 0.02414), (-2.492, -0.03494, -3.384), (-2.492, -0.03494, 0.02414), (-2.501, -0.03956, -3.384), (-2.501, -0.03956, 0.02414), (-2.51, -0.0424, -3.384), (-2.51, -0.0424, 0.02414), (-2.52, -0.04336, -3.384), (-2.52, -0.04336, 0.02414), (-2.53, -0.0424, -3.384), (-2.53, -0.0424, 0.02414), (-2.54, -0.03956, -3.384), (-2.54, -0.03956, 0.02414), (-2.548, -0.03494, -3.384), (-2.548, -0.03494, 0.02414), (-2.556, -0.02872, -3.384), (-2.556, -0.02872, 0.02414), (-2.562, -0.02114, -3.384), (-2.562, -0.02114, 0.02414), (-2.567, -0.0125, -3.384), (-2.567, -0.0125, 0.02414), (-2.57, -0.003118, -3.384), (-2.57, -0.003118, 0.02414), (-2.571, 0.006636, -3.384), (-2.571, 0.006636, 0.02414), (-2.57, 0.01639, -3.384), (-2.57, 0.01639, 0.02414), (-2.567, 0.02577, -3.384), (-2.567, 0.02577, 0.02414), (-2.562, 0.03441, -3.384), (-2.562, 0.03441, 0.02414), (-2.556, 0.04199, -3.384), (-2.556, 0.04199, 0.02414), (-2.548, 0.04821, -3.384), (-2.548, 0.04821, 0.02414), (-2.54, 0.05283, -3.384), (-2.54, 0.05283, 0.02414), (-2.53, 0.05568, -3.384), (-2.53, 0.05568, 0.02414), (2.522, 0.05664, -3.384), (2.522, 0.05664, 0.02414), (2.532, 0.05568, -3.384), (2.532, 0.05568, 0.02414), (2.542, 0.05283, -3.384), (2.542, 0.05283, 0.02414), (2.55, 0.04821, -3.384), (2.55, 0.04821, 0.02414), (2.558, 0.04199, -3.384), (2.558, 0.04199, 0.02414), (2.564, 0.03441, -3.384), (2.564, 0.03441, 0.02414), (2.569, 0.02577, -3.384), (2.569, 0.02577, 0.02414), (2.572, 0.01639, -3.384), (2.572, 0.01639, 0.02414), (2.573, 0.006636, -3.384), (2.573, 0.006636, 0.02414), (2.572, -0.003118, -3.384), (2.572, -0.003118, 0.02414), (2.569, -0.0125, -3.384), (2.569, -0.0125, 0.02414), (2.564, -0.02114, -3.384), (2.564, -0.02114, 0.02414), (2.558, -0.02872, -3.384), (2.558, -0.02872, 0.02414), (2.55, -0.03494, -3.384), (2.55, -0.03494, 0.02414), (2.542, -0.03956, -3.384), (2.542, -0.03956, 0.02414), (2.532, -0.0424, -3.384), (2.532, -0.0424, 0.02414), (2.522, -0.04336, -3.384), (2.522, -0.04336, 0.02414), (2.513, -0.0424, -3.384), (2.513, -0.0424, 0.02414), (2.503, -0.03956, -3.384), (2.503, -0.03956, 0.02414), (2.494, -0.03494, -3.384), (2.494, -0.03494, 0.02414), (2.487, -0.02872, -3.384), (2.487, -0.02872, 0.02414), (2.481, -0.02114, -3.384), (2.481, -0.02114, 0.02414), (2.476, -0.0125, -3.384), (2.476, -0.0125, 0.02414), (2.473, -0.003118, -3.384), (2.473, -0.003118, 0.02414), (2.472, 0.006636, -3.384), (2.472, 0.006636, 0.02414), (2.473, 0.01639, -3.384), (2.473, 0.01639, 0.02414), (2.476, 0.02577, -3.384), (2.476, 0.02577, 0.02414), (2.481, 0.03441, -3.384), (2.481, 0.03441, 0.02414), (2.487, 0.04199, -3.384), (2.487, 0.04199, 0.02414), (2.494, 0.04821, -3.384), (2.494, 0.04821, 0.02414), (2.503, 0.05283, -3.384), (2.503, 0.05283, 0.02414), (2.513, 0.05568, -3.384), (2.513, 0.05568, 0.02414), (7.565, 0.05664, -3.384), (7.565, 0.05664, 0.02414), (7.575, 0.05568, -3.384), (7.575, 0.05568, 0.02414), (7.585, 0.05283, -3.384), (7.585, 0.05283, 0.02414), (7.593, 0.04821, -3.384), (7.593, 0.04821, 0.02414), (7.601, 0.04199, -3.384), (7.601, 0.04199, 0.02414), (7.607, 0.03441, -3.384), (7.607, 0.03441, 0.02414), (7.612, 0.02577, -3.384), (7.612, 0.02577, 0.02414), (7.615, 0.01639, -3.384), (7.615, 0.01639, 0.02414), (7.616, 0.006636, -3.384), (7.616, 0.006636, 0.02414), (7.615, -0.003118, -3.384), (7.615, -0.003118, 0.02414), (7.612, -0.0125, -3.384), (7.612, -0.0125, 0.02414), (7.607, -0.02114, -3.384), (7.607, -0.02114, 0.02414), (7.601, -0.02872, -3.384), (7.601, -0.02872, 0.02414), (7.593, -0.03494, -3.384), (7.593, -0.03494, 0.02414), (7.585, -0.03956, -3.384), (7.585, -0.03956, 0.02414), (7.575, -0.0424, -3.384), (7.575, -0.0424, 0.02414), (7.565, -0.04336, -3.384), (7.565, -0.04336, 0.02414), (7.555, -0.0424, -3.384), (7.555, -0.0424, 0.02414), (7.546, -0.03956, -3.384), (7.546, -0.03956, 0.02414), (7.537, -0.03494, -3.384), (7.537, -0.03494, 0.02414), (7.53, -0.02872, -3.384), (7.53, -0.02872, 0.02414), (7.523, -0.02114, -3.384), (7.523, -0.02114, 0.02414), (7.519, -0.0125, -3.384), (7.519, -0.0125, 0.02414), (7.516, -0.003118, -3.384), (7.516, -0.003118, 0.02414), (7.515, 0.006636, -3.384), (7.515, 0.006636, 0.02414), (7.516, 0.01639, -3.384), (7.516, 0.01639, 0.02414), (7.519, 0.02577, -3.384), (7.519, 0.02577, 0.02414), (7.523, 0.03441, -3.384), (7.523, 0.03441, 0.02414), (7.53, 0.04199, -3.384), (7.53, 0.04199, 0.02414), (7.537, 0.04821, -3.384), (7.537, 0.04821, 0.02414), (7.546, 0.05283, -3.384), (7.546, 0.05283, 0.02414), (7.555, 0.05568, -3.384), (7.555, 0.05568, 0.02414), (2.5, 0.05, -3.37), (7.574, 0.05, -0.004858), (2.505, 0.04904, -3.379), (7.579, 0.04904, -0.01424), (2.509, 0.04619, -3.388), (7.584, 0.04619, -0.02325), (2.514, 0.04157, -3.396), (7.588, 0.04157, -0.03157), (2.518, 0.03536, -3.404), (7.592, 0.03536, -0.03885), (2.521, 0.02778, -3.41), (7.596, 0.02778, -0.04483), (2.523, 0.01913, -3.414), (7.598, 0.01913, -0.04927), (2.525, 0.009755, -3.417), (7.599, 0.009755, -0.05201), (2.525, 6.424e-08, -3.418), (7.6, 3.432e-07, -0.05293), (2.525, -0.009754, -3.417), (7.599, -0.009754, -0.05201), (2.523, -0.01913, -3.414), (7.598, -0.01913, -0.04927), (2.521, -0.02778, -3.41), (7.596, -0.02778, -0.04483), (2.518, -0.03536, -3.404), (7.592, -0.03535, -0.03885), (2.514, -0.04157, -3.396), (7.588, -0.04157, -0.03157), (2.509, -0.04619, -3.388), (7.584, -0.04619, -0.02325), (2.505, -0.04904, -3.379), (7.579, -0.04904, -0.01424), (2.5, -0.05, -3.37), (7.574, -0.05, -0.004858), (2.495, -0.04904, -3.36), (7.569, -0.04904, 0.00452), (2.49, -0.04619, -3.351), (7.564, -0.04619, 0.01354), (2.485, -0.04157, -3.343), (7.56, -0.04157, 0.02185), (2.481, -0.03536, -3.336), (7.556, -0.03535, 0.02913), (2.478, -0.02778, -3.33), (7.553, -0.02778, 0.03511), (2.476, -0.01913, -3.325), (7.55, -0.01913, 0.03955), (2.474, -0.009754, -3.323), (7.549, -0.009754, 0.04229), (2.474, 1.106e-07, -3.322), (7.548, 3.896e-07, 0.04321), (2.474, 0.009755, -3.323), (7.549, 0.009755, 0.04229), (2.476, 0.01913, -3.325), (7.55, 0.01913, 0.03955), (2.478, 0.02778, -3.33), (7.553, 0.02778, 0.03511), (2.481, 0.03536, -3.336), (7.556, 0.03536, 0.02913), (2.485, 0.04157, -3.343), (7.56, 0.04157, 0.02185), (2.49, 0.04619, -3.351), (7.564, 0.04619, 0.01354), (2.495, 0.04904, -3.36), (7.569, 0.04904, 0.00452), (-2.535, 0.05, -0.001223), (2.539, 0.05, -3.366), (-2.54, 0.04904, -0.0106), (2.534, 0.04904, -3.376), (-2.545, 0.04619, -0.01962), (2.529, 0.04619, -3.385), (-2.55, 0.04157, -0.02793), (2.525, 0.04157, -3.393), (-2.553, 0.03536, -0.03522), (2.521, 0.03536, -3.4), (-2.557, 0.02778, -0.04119), (2.518, 0.02778, -3.406), (-2.559, 0.01913, -0.04564), (2.515, 0.01913, -3.411), (-2.561, 0.009755, -0.04837), (2.514, 0.009755, -3.413), (-2.561, 6.835e-08, -0.0493), (2.513, 3.473e-07, -3.414), (-2.561, -0.009754, -0.04837), (2.514, -0.009754, -3.413), (-2.559, -0.01913, -0.04564), (2.515, -0.01913, -3.411), (-2.557, -0.02778, -0.04119), (2.518, -0.02778, -3.406), (-2.553, -0.03536, -0.03522), (2.521, -0.03535, -3.4), (-2.55, -0.04157, -0.02793), (2.525, -0.04157, -3.393), (-2.545, -0.04619, -0.01962), (2.529, -0.04619, -3.385), (-2.54, -0.04904, -0.0106), (2.534, -0.04904, -3.376), (-2.535, -0.05, -0.001223), (2.539, -0.05, -3.366), (-2.53, -0.04904, 0.008155), (2.544, -0.04904, -3.357), (-2.525, -0.04619, 0.01717), (2.549, -0.04619, -3.348), (-2.521, -0.04157, 0.02548), (2.554, -0.04157, -3.339), (-2.517, -0.03536, 0.03277), (2.558, -0.03535, -3.332), (-2.514, -0.02778, 0.03875), (2.561, -0.02778, -3.326), (-2.511, -0.01913, 0.04319), (2.563, -0.01913, -3.322), (-2.51, -0.009754, 0.04592), (2.565, -0.009754, -3.319), (-2.509, 1.065e-07, 0.04685), (2.565, 3.855e-07, -3.318), (-2.51, 0.009755, 0.04592), (2.565, 0.009755, -3.319), (-2.511, 0.01913, 0.04319), (2.563, 0.01913, -3.322), (-2.514, 0.02778, 0.03875), (2.561, 0.02778, -3.326), (-2.517, 0.03536, 0.03277), (2.558, 0.03536, -3.332), (-2.521, 0.04157, 0.02548), (2.554, 0.04157, -3.339), (-2.525, 0.04619, 0.01717), (2.549, 0.04619, -3.348), (-2.53, 0.04904, 0.008155), (2.544, 0.04904, -3.357), (-2.562, 0.03511, -1.705), (2.562, 0.03511, -1.705), (-2.562, 0.03443, -1.713), (2.562, 0.03443, -1.713), (-2.562, 0.03243, -1.72), (2.562, 0.03244, -1.72), (-2.562, 0.02919, -1.727), (2.562, 0.02919, -1.727), (-2.562, 0.02482, -1.733), (2.562, 0.02483, -1.733), (-2.562, 0.0195, -1.738), (2.562, 0.0195, -1.738), (-2.562, 0.01343, -1.741), (2.562, 0.01344, -1.741), (-2.562, 0.006849, -1.744), (2.562, 0.006849, -1.744), (-2.562, -2.37e-07, -1.744), (2.562, 2.423e-07, -1.744), (-2.562, -0.006849, -1.744), (2.562, -0.006849, -1.744), (-2.562, -0.01344, -1.741), (2.562, -0.01343, -1.741), (-2.562, -0.0195, -1.738), (2.562, -0.0195, -1.738), (-2.562, -0.02483, -1.733), (2.562, -0.02482, -1.733), (-2.562, -0.02919, -1.727), (2.562, -0.02919, -1.727), (-2.562, -0.03244, -1.72), (2.562, -0.03243, -1.72), (-2.562, -0.03443, -1.713), (2.562, -0.03443, -1.713), (-2.562, -0.03511, -1.705), (2.562, -0.03511, -1.705), (-2.562, -0.03443, -1.697), (2.562, -0.03443, -1.697), (-2.562, -0.03244, -1.69), (2.562, -0.03243, -1.69), (-2.562, -0.02919, -1.683), (2.562, -0.02919, -1.683), (-2.562, -0.02483, -1.677), (2.562, -0.02482, -1.677), (-2.562, -0.0195, -1.672), (2.562, -0.0195, -1.672), (-2.562, -0.01344, -1.669), (2.562, -0.01343, -1.669), (-2.562, -0.006849, -1.667), (2.562, -0.006849, -1.667), (-2.562, -2.058e-07, -1.666), (2.562, 2.736e-07, -1.666), (-2.562, 0.006849, -1.667), (2.562, 0.006849, -1.667), (-2.562, 0.01343, -1.669), (2.562, 0.01344, -1.669), (-2.562, 0.0195, -1.672), (2.562, 0.01951, -1.672), (-2.562, 0.02482, -1.677), (2.562, 0.02483, -1.677), (-2.562, 0.02919, -1.683), (2.562, 0.02919, -1.683), (-2.562, 0.03243, -1.69), (2.562, 0.03244, -1.69), (-2.562, 0.03443, -1.697), (2.562, 0.03443, -1.697), (2.481, 0.03511, -1.705), (7.605, 0.03511, -1.705), (2.481, 0.03443, -1.713), (7.605, 0.03443, -1.713), (2.481, 0.03243, -1.72), (7.605, 0.03244, -1.72), (2.481, 0.02919, -1.727), (7.605, 0.02919, -1.727), (2.481, 0.02482, -1.733), (7.605, 0.02483, -1.733), (2.481, 0.0195, -1.738), (7.605, 0.0195, -1.738), (2.481, 0.01343, -1.741), (7.605, 0.01344, -1.741), (2.481, 0.006849, -1.744), (7.605, 0.006849, -1.744), (2.481, -2.37e-07, -1.744), (7.605, 2.423e-07, -1.744), (2.481, -0.006849, -1.744), (7.605, -0.006849, -1.744), (2.481, -0.01344, -1.741), (7.605, -0.01343, -1.741), (2.481, -0.0195, -1.738), (7.605, -0.0195, -1.738), (2.481, -0.02483, -1.733), (7.605, -0.02482, -1.733), (2.481, -0.02919, -1.727), (7.605, -0.02919, -1.727), (2.481, -0.03244, -1.72), (7.605, -0.03243, -1.72), (2.481, -0.03443, -1.713), (7.605, -0.03443, -1.713), (2.481, -0.03511, -1.705), (7.605, -0.03511, -1.705), (2.481, -0.03443, -1.697), (7.605, -0.03443, -1.697), (2.481, -0.03244, -1.69), (7.605, -0.03243, -1.69), (2.481, -0.02919, -1.683), (7.605, -0.02919, -1.683), (2.481, -0.02483, -1.677), (7.605, -0.02482, -1.677), (2.481, -0.0195, -1.672), (7.605, -0.0195, -1.672), (2.481, -0.01344, -1.669), (7.605, -0.01343, -1.669), (2.481, -0.006849, -1.667), (7.605, -0.006849, -1.667), (2.481, -2.058e-07, -1.666), (7.605, 2.736e-07, -1.666), (2.481, 0.006849, -1.667), (7.605, 0.006849, -1.667), (2.481, 0.01343, -1.669), (7.605, 0.01344, -1.669), (2.481, 0.0195, -1.672), (7.605, 0.01951, -1.672), (2.481, 0.02482, -1.677), (7.605, 0.02483, -1.677), (2.481, 0.02919, -1.683), (7.605, 0.02919, -1.683), (2.481, 0.03243, -1.69), (7.605, 0.03244, -1.69), (2.481, 0.03443, -1.697), (7.605, 0.03443, -1.697)], [], [(0, 1, 3, 2), (2, 3, 5, 4), (4, 5, 7, 6), (6, 7, 9, 8), (8, 9, 11, 10), (10, 11, 13, 12), (12, 13, 15, 14), (14, 15, 17, 16), (16, 17, 19, 18), (18, 19, 21, 20), (20, 21, 23, 22), (22, 23, 25, 24), (24, 25, 27, 26), (26, 27, 29, 28), (28, 29, 31, 30), (30, 31, 33, 32), (32, 33, 35, 34), (34, 35, 37, 36), (36, 37, 39, 38), (38, 39, 41, 40), (40, 41, 43, 42), (42, 43, 45, 44), (44, 45, 47, 46), (46, 47, 49, 48), (48, 49, 51, 50), (50, 51, 53, 52), (52, 53, 55, 54), (54, 55, 57, 56), (56, 57, 59, 58), (58, 59, 61, 60), (3, 1, 63, 61, 59, 57, 55, 53, 51, 49, 47, 45, 43, 41, 39, 37, 35, 33, 31, 29, 27, 25, 23, 21, 19, 17, 15, 13, 11, 9, 7, 5), (60, 61, 63, 62), (62, 63, 1, 0), (0, 2, 4, 6, 8, 10, 12, 14, 16, 18, 20, 22, 24, 26, 28, 30, 32, 34, 36, 38, 40, 42, 44, 46, 48, 50, 52, 54, 56, 58, 60, 62), (64, 65, 67, 66), (66, 67, 69, 68), (68, 69, 71, 70), (70, 71, 73, 72), (72, 73, 75, 74), (74, 75, 77, 76), (76, 77, 79, 78), (78, 79, 81, 80), (80, 81, 83, 82), (82, 83, 85, 84), (84, 85, 87, 86), (86, 87, 89, 88), (88, 89, 91, 90), (90, 91, 93, 92), (92, 93, 95, 94), (94, 95, 97, 96), (96, 97, 99, 98), (98, 99, 101, 100), (100, 101, 103, 102), (102, 103, 105, 104), (104, 105, 107, 106), (106, 107, 109, 108), (108, 109, 111, 110), (110, 111, 113, 112), (112, 113, 115, 114), (114, 115, 117, 116), (116, 117, 119, 118), (118, 119, 121, 120), (120, 121, 123, 122), (122, 123, 125, 124), (67, 65, 127, 125, 123, 121, 119, 117, 115, 113, 111, 109, 107, 105, 103, 101, 99, 97, 95, 93, 91, 89, 87, 85, 83, 81, 79, 77, 75, 73, 71, 69), (124, 125, 127, 126), (126, 127, 65, 64), (64, 66, 68, 70, 72, 74, 76, 78, 80, 82, 84, 86, 88, 90, 92, 94, 96, 98, 100, 102, 104, 106, 108, 110, 112, 114, 116, 118, 120, 122, 124, 126), (128, 129, 131, 130), (130, 131, 133, 132), (132, 133, 135, 134), (134, 135, 137, 136), (136, 137, 139, 138), (138, 139, 141, 140), (140, 141, 143, 142), (142, 143, 145, 144), (144, 145, 147, 146), (146, 147, 149, 148), (148, 149, 151, 150), (150, 151, 153, 152), (152, 153, 155, 154), (154, 155, 157, 156), (156, 157, 159, 158), (158, 159, 161, 160), (160, 161, 163, 162), (162, 163, 165, 164), (164, 165, 167, 166), (166, 167, 169, 168), (168, 169, 171, 170), (170, 171, 173, 172), (172, 173, 175, 174), (174, 175, 177, 176), (176, 177, 179, 178), (178, 179, 181, 180), (180, 181, 183, 182), (182, 183, 185, 184), (184, 185, 187, 186), (186, 187, 189, 188), (131, 129, 191, 189, 187, 185, 183, 181, 179, 177, 175, 173, 171, 169, 167, 165, 163, 161, 159, 157, 155, 153, 151, 149, 147, 145, 143, 141, 139, 137, 135, 133), (188, 189, 191, 190), (190, 191, 129, 128), (128, 130, 132, 134, 136, 138, 140, 142, 144, 146, 148, 150, 152, 154, 156, 158, 160, 162, 164, 166, 168, 170, 172, 174, 176, 178, 180, 182, 184, 186, 188, 190), (192, 193, 195, 194), (194, 195, 197, 196), (196, 197, 199, 198), (198, 199, 201, 200), (200, 201, 203, 202), (202, 203, 205, 204), (204, 205, 207, 206), (206, 207, 209, 208), (208, 209, 211, 210), (210, 211, 213, 212), (212, 213, 215, 214), (214, 215, 217, 216), (216, 217, 219, 218), (218, 219, 221, 220), (220, 221, 223, 222), (222, 223, 225, 224), (224, 225, 227, 226), (226, 227, 229, 228), (228, 229, 231, 230), (230, 231, 233, 232), (232, 233, 235, 234), (234, 235, 237, 236), (236, 237, 239, 238), (238, 239, 241, 240), (240, 241, 243, 242), (242, 243, 245, 244), (244, 245, 247, 246), (246, 247, 249, 248), (248, 249, 251, 250), (250, 251, 253, 252), (195, 193, 255, 253, 251, 249, 247, 245, 243, 241, 239, 237, 235, 233, 231, 229, 227, 225, 223, 221, 219, 217, 215, 213, 211, 209, 207, 205, 203, 201, 199, 197), (252, 253, 255, 254), (254, 255, 193, 192), (192, 194, 196, 198, 200, 202, 204, 206, 208, 210, 212, 214, 216, 218, 220, 222, 224, 226, 228, 230, 232, 234, 236, 238, 240, 242, 244, 246, 248, 250, 252, 254), (256, 257, 259, 258), (258, 259, 261, 260), (260, 261, 263, 262), (262, 263, 265, 264), (264, 265, 267, 266), (266, 267, 269, 268), (268, 269, 271, 270), (270, 271, 273, 272), (272, 273, 275, 274), (274, 275, 277, 276), (276, 277, 279, 278), (278, 279, 281, 280), (280, 281, 283, 282), (282, 283, 285, 284), (284, 285, 287, 286), (286, 287, 289, 288), (288, 289, 291, 290), (290, 291, 293, 292), (292, 293, 295, 294), (294, 295, 297, 296), (296, 297, 299, 298), (298, 299, 301, 300), (300, 301, 303, 302), (302, 303, 305, 304), (304, 305, 307, 306), (306, 307, 309, 308), (308, 309, 311, 310), (310, 311, 313, 312), (312, 313, 315, 314), (314, 315, 317, 316), (259, 257, 319, 317, 315, 313, 311, 309, 307, 305, 303, 301, 299, 297, 295, 293, 291, 289, 287, 285, 283, 281, 279, 277, 275, 273, 271, 269, 267, 265, 263, 261), (316, 317, 319, 318), (318, 319, 257, 256), (256, 258, 260, 262, 264, 266, 268, 270, 272, 274, 276, 278, 280, 282, 284, 286, 288, 290, 292, 294, 296, 298, 300, 302, 304, 306, 308, 310, 312, 314, 316, 318), (320, 321, 323, 322), (322, 323, 325, 324), (324, 325, 327, 326), (326, 327, 329, 328), (328, 329, 331, 330), (330, 331, 333, 332), (332, 333, 335, 334), (334, 335, 337, 336), (336, 337, 339, 338), (338, 339, 341, 340), (340, 341, 343, 342), (342, 343, 345, 344), (344, 345, 347, 346), (346, 347, 349, 348), (348, 349, 351, 350), (350, 351, 353, 352), (352, 353, 355, 354), (354, 355, 357, 356), (356, 357, 359, 358), (358, 359, 361, 360), (360, 361, 363, 362), (362, 363, 365, 364), (364, 365, 367, 366), (366, 367, 369, 368), (368, 369, 371, 370), (370, 371, 373, 372), (372, 373, 375, 374), (374, 375, 377, 376), (376, 377, 379, 378), (378, 379, 381, 380), (323, 321, 383, 381, 379, 377, 375, 373, 371, 369, 367, 365, 363, 361, 359, 357, 355, 353, 351, 349, 347, 345, 343, 341, 339, 337, 335, 333, 331, 329, 327, 325), (380, 381, 383, 382), (382, 383, 321, 320), (320, 322, 324, 326, 328, 330, 332, 334, 336, 338, 340, 342, 344, 346, 348, 350, 352, 354, 356, 358, 360, 362, 364, 366, 368, 370, 372, 374, 376, 378, 380, 382), (384, 385, 387, 386), (386, 387, 389, 388), (388, 389, 391, 390), (390, 391, 393, 392), (392, 393, 395, 394), (394, 395, 397, 396), (396, 397, 399, 398), (398, 399, 401, 400), (400, 401, 403, 402), (402, 403, 405, 404), (404, 405, 407, 406), (406, 407, 409, 408), (408, 409, 411, 410), (410, 411, 413, 412), (412, 413, 415, 414), (414, 415, 417, 416), (416, 417, 419, 418), (418, 419, 421, 420), (420, 421, 423, 422), (422, 423, 425, 424), (424, 425, 427, 426), (426, 427, 429, 428), (428, 429, 431, 430), (430, 431, 433, 432), (432, 433, 435, 434), (434, 435, 437, 436), (436, 437, 439, 438), (438, 439, 441, 440), (440, 441, 443, 442), (442, 443, 445, 444), (387, 385, 447, 445, 443, 441, 439, 437, 435, 433, 431, 429, 427, 425, 423, 421, 419, 417, 415, 413, 411, 409, 407, 405, 403, 401, 399, 397, 395, 393, 391, 389), (444, 445, 447, 446), (446, 447, 385, 384), (384, 386, 388, 390, 392, 394, 396, 398, 400, 402, 404, 406, 408, 410, 412, 414, 416, 418, 420, 422, 424, 426, 428, 430, 432, 434, 436, 438, 440, 442, 444, 446), (448, 449, 451, 450), (450, 451, 453, 452), (452, 453, 455, 454), (454, 455, 457, 456), (456, 457, 459, 458), (458, 459, 461, 460), (460, 461, 463, 462), (462, 463, 465, 464), (464, 465, 467, 466), (466, 467, 469, 468), (468, 469, 471, 470), (470, 471, 473, 472), (472, 473, 475, 474), (474, 475, 477, 476), (476, 477, 479, 478), (478, 479, 481, 480), (480, 481, 483, 482), (482, 483, 485, 484), (484, 485, 487, 486), (486, 487, 489, 488), (488, 489, 491, 490), (490, 491, 493, 492), (492, 493, 495, 494), (494, 495, 497, 496), (496, 497, 499, 498), (498, 499, 501, 500), (500, 501, 503, 502), (502, 503, 505, 504), (504, 505, 507, 506), (506, 507, 509, 508), (451, 449, 511, 509, 507, 505, 503, 501, 499, 497, 495, 493, 491, 489, 487, 485, 483, 481, 479, 477, 475, 473, 471, 469, 467, 465, 463, 461, 459, 457, 455, 453), (508, 509, 511, 510), (510, 511, 449, 448), (448, 450, 452, 454, 456, 458, 460, 462, 464, 466, 468, 470, 472, 474, 476, 478, 480, 482, 484, 486, 488, 490, 492, 494, 496, 498, 500, 502, 504, 506, 508, 510), (512, 513, 515, 514), (514, 515, 517, 516), (516, 517, 519, 518), (518, 519, 521, 520), (520, 521, 523, 522), (522, 523, 525, 524), (524, 525, 527, 526), (526, 527, 529, 528), (528, 529, 531, 530), (530, 531, 533, 532), (532, 533, 535, 534), (534, 535, 537, 536), (536, 537, 539, 538), (538, 539, 541, 540), (540, 541, 543, 542), (542, 543, 545, 544), (544, 545, 547, 546), (546, 547, 549, 548), (548, 549, 551, 550), (550, 551, 553, 552), (552, 553, 555, 554), (554, 555, 557, 556), (556, 557, 559, 558), (558, 559, 561, 560), (560, 561, 563, 562), (562, 563, 565, 564), (564, 565, 567, 566), (566, 567, 569, 568), (568, 569, 571, 570), (570, 571, 573, 572), (515, 513, 575, 573, 571, 569, 567, 565, 563, 561, 559, 557, 555, 553, 551, 549, 547, 545, 543, 541, 539, 537, 535, 533, 531, 529, 527, 525, 523, 521, 519, 517), (572, 573, 575, 574), (574, 575, 513, 512), (512, 514, 516, 518, 520, 522, 524, 526, 528, 530, 532, 534, 536, 538, 540, 542, 544, 546, 548, 550, 552, 554, 556, 558, 560, 562, 564, 566, 568, 570, 572, 574), (576, 577, 579, 578), (578, 579, 581, 580), (580, 581, 583, 582), (582, 583, 585, 584), (584, 585, 587, 586), (586, 587, 589, 588), (588, 589, 591, 590), (590, 591, 593, 592), (592, 593, 595, 594), (594, 595, 597, 596), (596, 597, 599, 598), (598, 599, 601, 600), (600, 601, 603, 602), (602, 603, 605, 604), (604, 605, 607, 606), (606, 607, 609, 608), (608, 609, 611, 610), (610, 611, 613, 612), (612, 613, 615, 614), (614, 615, 617, 616), (616, 617, 619, 618), (618, 619, 621, 620), (620, 621, 623, 622), (622, 623, 625, 624), (624, 625, 627, 626), (626, 627, 629, 628), (628, 629, 631, 630), (630, 631, 633, 632), (632, 633, 635, 634), (634, 635, 637, 636), (579, 577, 639, 637, 635, 633, 631, 629, 627, 625, 623, 621, 619, 617, 615, 613, 611, 609, 607, 605, 603, 601, 599, 597, 595, 593, 591, 589, 587, 585, 583, 581), (636, 637, 639, 638), (638, 639, 577, 576), (576, 578, 580, 582, 584, 586, 588, 590, 592, 594, 596, 598, 600, 602, 604, 606, 608, 610, 612, 614, 616, 618, 620, 622, 624, 626, 628, 630, 632, 634, 636, 638), (640, 641, 643, 642), (642, 643, 645, 644), (644, 645, 647, 646), (646, 647, 649, 648), (648, 649, 651, 650), (650, 651, 653, 652), (652, 653, 655, 654), (654, 655, 657, 656), (656, 657, 659, 658), (658, 659, 661, 660), (660, 661, 663, 662), (662, 663, 665, 664), (664, 665, 667, 666), (666, 667, 669, 668), (668, 669, 671, 670), (670, 671, 673, 672), (672, 673, 675, 674), (674, 675, 677, 676), (676, 677, 679, 678), (678, 679, 681, 680), (680, 681, 683, 682), (682, 683, 685, 684), (684, 685, 687, 686), (686, 687, 689, 688), (688, 689, 691, 690), (690, 691, 693, 692), (692, 693, 695, 694), (694, 695, 697, 696), (696, 697, 699, 698), (698, 699, 701, 700), (643, 641, 703, 701, 699, 697, 695, 693, 691, 689, 687, 685, 683, 681, 679, 677, 675, 673, 671, 669, 667, 665, 663, 661, 659, 657, 655, 653, 651, 649, 647, 645), (700, 701, 703, 702), (702, 703, 641, 640), (640, 642, 644, 646, 648, 650, 652, 654, 656, 658, 660, 662, 664, 666, 668, 670, 672, 674, 676, 678, 680, 682, 684, 686, 688, 690, 692, 694, 696, 698, 700, 702)])
me_cylinder_013.materials.append(mat_material_002)
me_cylinder_013.use_remesh_preserve_volume = False
me_cylinder_013.use_remesh_preserve_attributes = False
me_cylinder_013.use_mirror_vertex_groups = False
me_cylinder_013.update()

# ---- objects
ob_plane = bpy.data.objects.new('Plane', me_plane)
ob_cylinder_004 = bpy.data.objects.new('Cylinder.004', me_cylinder_005)
ob_cylinder_003 = bpy.data.objects.new('Cylinder.003', me_cylinder_004)
ob_cylinder_002 = bpy.data.objects.new('Cylinder.002', me_cylinder_003)
ob_cylinder_001 = bpy.data.objects.new('Cylinder.001', me_cylinder_002)
ob_cylinder = bpy.data.objects.new('Cylinder', me_cylinder)
ob_plane_001 = bpy.data.objects.new('Plane.001', me_plane_001)
ob_cylinder_008 = bpy.data.objects.new('Cylinder.008', me_cylinder_013)

# ---- transforms, parenting, visibility, modifiers, constraints
ob_plane.location = (4.995, 0.0, 0.0)
ob_plane.rotation_euler = (1.571, -0.0, 0.0)
ob_plane.lineart.crease_threshold = 0.0
ob_cylinder_004.location = (2.499, -2.046e-07, 0.0002305)
ob_cylinder_004.scale = (1.0, 0.7022, 0.7022)
ob_cylinder_004.lineart.crease_threshold = 0.0
_m = ob_cylinder_004.modifiers.new('Array.001', 'ARRAY')
_m.use_constant_offset = True
_m.constant_offset_displace = (5.0, 0.0, 0.0)
_m.use_relative_offset = False
ob_cylinder_003.location = (2.501, -3.72e-09, 0.01939)
ob_cylinder_003.rotation_euler = (2.214e-08, 0.5384, -8.024e-08)
ob_cylinder_003.scale = (1.153, 1.0, 1.0)
ob_cylinder_003.lineart.crease_threshold = 0.0
ob_cylinder_002.location = (7.493, -3.72e-09, 0.01614)
ob_cylinder_002.rotation_euler = (2.214e-08, -0.5384, -8.024e-08)
ob_cylinder_002.scale = (1.153, 1.0, 1.0)
ob_cylinder_002.lineart.crease_threshold = 0.0
ob_cylinder_001.location = (2.499, -2.046e-07, 1.523)
ob_cylinder_001.scale = (1.001, 1.0, 1.0)
ob_cylinder_001.lineart.crease_threshold = 0.0
_m = ob_cylinder_001.modifiers.new('Array', 'ARRAY')
_m.use_constant_offset = True
_m.constant_offset_displace = (0.0, 0.0, -3.0)
_m.use_relative_offset = False
_m = ob_cylinder_001.modifiers.new('Array.001', 'ARRAY')
_m.use_constant_offset = True
_m.constant_offset_displace = (5.0, 0.0, 0.0)
_m.use_relative_offset = False
ob_cylinder.location = (0.0, 0.006636, 0.02284)
ob_cylinder.scale = (1.0, 1.0, 1.014)
ob_cylinder.lineart.crease_threshold = 0.0
_m = ob_cylinder.modifiers.new('Array', 'ARRAY')
_m.count = 3
_m.use_constant_offset = True
_m.constant_offset_displace = (5.0, 0.0, 0.0)
_m.use_relative_offset = False
ob_plane_001.location = (4.944, -0.05065, 3.204)
ob_plane_001.rotation_euler = (1.571, -0.0, 0.0)
ob_plane_001.lineart.crease_threshold = 0.0
ob_cylinder_008.location = (2.473, -2.049e-07, 1.578)
ob_cylinder_008.lineart.crease_threshold = 0.0
_m = ob_cylinder_008.modifiers.new('Array', 'ARRAY')
_m.count = 3
_m.constant_offset_displace = (0.0, 0.0, 0.0)
_m.relative_offset_displace = (0.0, 0.0, 0.968)

# ---- collection membership
col_collection_1.objects.link(ob_plane)
col_collection_1.objects.link(ob_cylinder_004)
col_collection_1.objects.link(ob_cylinder_003)
col_collection_1.objects.link(ob_cylinder_002)
col_collection_1.objects.link(ob_cylinder_001)
col_collection_1.objects.link(ob_cylinder)
col_collection_2.objects.link(ob_plane_001)
col_collection_2.objects.link(ob_cylinder_008)

# ---- scene / render settings (as saved in the file)
scene.frame_start = 1; scene.frame_end = 250; scene.frame_set(1)
scene.render.engine = 'CYCLES'
scene.render.resolution_percentage = 50
scene.render.dither_intensity = 0.0
scene.cycles.use_denoising = False
scene.cycles.samples = 128
scene.cycles.sampling_pattern = 'TABULATED_SOBOL'
scene.cycles.use_adaptive_sampling = False
scene.cycles.use_light_tree = False
scene.cycles.blur_glossy = 0.0
scene.cycles.sample_clamp_indirect = 0.0
scene.cycles.bake_type = 'ROUGHNESS'
scene.view_settings.view_transform = 'Standard'
bpy.context.view_layer.update()

# ---- added for rendering (the .blend has no active camera): camera
cam_auto = bpy.data.cameras.new('AutoCamera')
cam_auto.lens = 50.0
cam_auto.sensor_width = 36.0
cam_auto.clip_end = 1000.0
ob_auto_camera = bpy.data.objects.new('AutoCamera', cam_auto)
scene.collection.objects.link(ob_auto_camera)
ob_auto_camera.location = (18.9067, -18.1593, 15.3658)
ob_auto_camera.rotation_euler = (1.09748, -7.21219e-08, 0.694738)
scene.camera = ob_auto_camera
bpy.context.view_layer.update()
